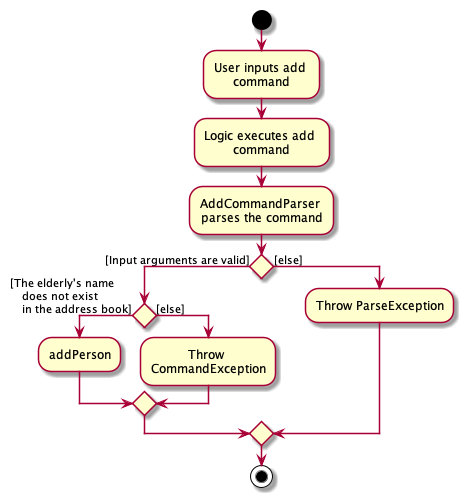

The diagram above was rendered by PlantUML. Its source (embedded in the PNG):
@startuml
skinparam wrapWidth 140
skinparam defaultTextAlignment center

start
:User inputs add command;
:Logic executes add command;
:AddCommandParser parses the command;

if() then ([Input arguments are valid])
    if() then([The elderly's name
    does not exist
    in the address book])
        :addPerson;
    else ([else])
        :Throw CommandException;
    endif;
else ([else])
    :Throw ParseException;
endif;
stop

@enduml